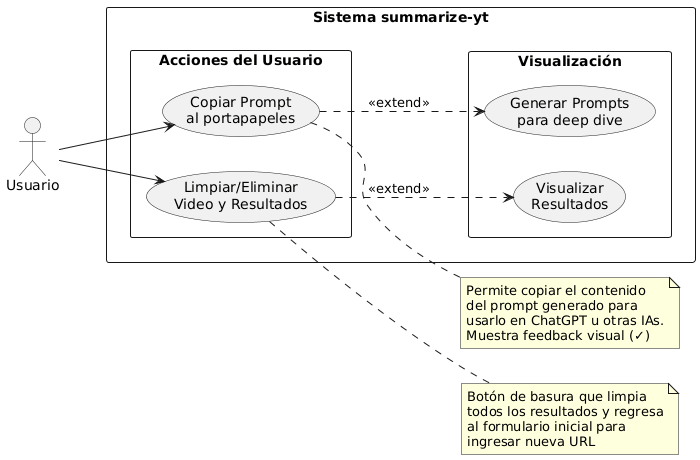

The diagram above was rendered by PlantUML. Its source (embedded in the PNG):
@startuml
left to right direction
skinparam packageStyle rectangle

actor Usuario as user

rectangle "Sistema summarize-yt" {
  
  package "Acciones del Usuario" {
    usecase "Copiar Prompt\nal portapapeles" as UC1
    usecase "Limpiar/Eliminar\nVideo y Resultados" as UC2
  }
  
  package "Visualización" {
    usecase "Visualizar\nResultados" as UC3
    usecase "Generar Prompts\npara deep dive" as UC4
  }
}

note right of UC1
  Permite copiar el contenido
  del prompt generado para
  usarlo en ChatGPT u otras IAs.
  Muestra feedback visual (✓)
end note

note right of UC2
  Botón de basura que limpia
  todos los resultados y regresa
  al formulario inicial para
  ingresar nueva URL
end note

' Relaciones Usuario
user --> UC1
user --> UC2

' Relaciones extend
UC1 ..> UC4 : <<extend>>
UC2 ..> UC3 : <<extend>>
@enduml